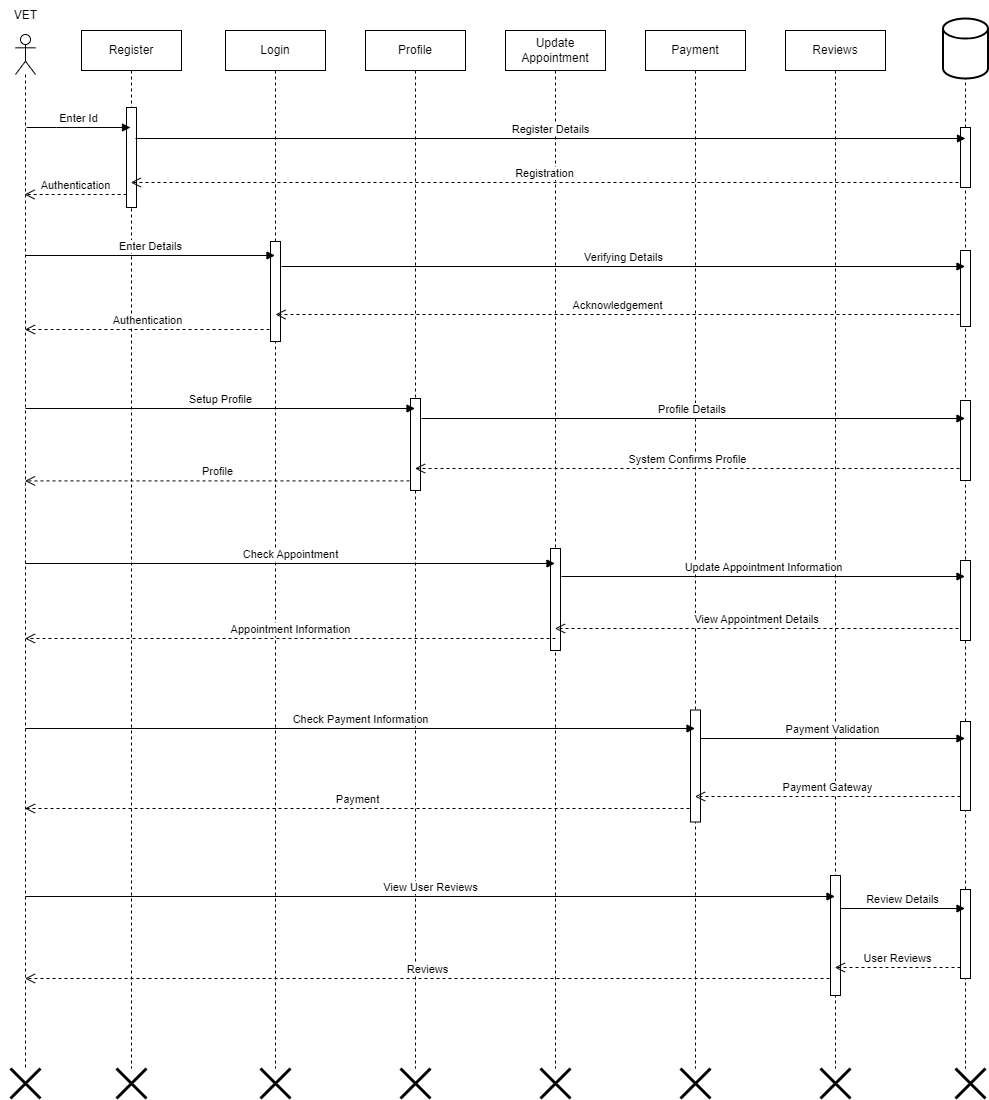

The diagram above was exported from draw.io. Its source (the exported page's mxGraphModel, read from the mxfile embedded in the PNG):
<mxGraphModel dx="1226" dy="557" grid="1" gridSize="10" guides="1" tooltips="1" connect="1" arrows="1" fold="1" page="1" pageScale="1" pageWidth="850" pageHeight="1100" math="0" shadow="0">
  <root>
    <mxCell id="0" />
    <mxCell id="1" parent="0" />
    <mxCell id="AOzyPtlWZiZVLwpUrTPm-1" value="" style="shape=umlLifeline;perimeter=lifelinePerimeter;whiteSpace=wrap;html=1;container=1;dropTarget=0;collapsible=0;recursiveResize=0;outlineConnect=0;portConstraint=eastwest;newEdgeStyle={&quot;curved&quot;:0,&quot;rounded&quot;:0};participant=umlActor;" parent="1" vertex="1">
      <mxGeometry x="160" y="206" width="20" height="1034" as="geometry" />
    </mxCell>
    <mxCell id="AOzyPtlWZiZVLwpUrTPm-3" value="VET" style="text;html=1;align=center;verticalAlign=middle;resizable=0;points=[];autosize=1;strokeColor=none;fillColor=none;" parent="1" vertex="1">
      <mxGeometry x="145" y="172" width="50" height="30" as="geometry" />
    </mxCell>
    <mxCell id="AOzyPtlWZiZVLwpUrTPm-4" value="Register" style="shape=umlLifeline;perimeter=lifelinePerimeter;whiteSpace=wrap;html=1;container=1;dropTarget=0;collapsible=0;recursiveResize=0;outlineConnect=0;portConstraint=eastwest;newEdgeStyle={&quot;curved&quot;:0,&quot;rounded&quot;:0};" parent="1" vertex="1">
      <mxGeometry x="226" y="202" width="100" height="1038" as="geometry" />
    </mxCell>
    <mxCell id="NcAByYtAFGXm_hGzx6CK-5" value="" style="html=1;points=[[0,0,0,0,5],[0,1,0,0,-5],[1,0,0,0,5],[1,1,0,0,-5]];perimeter=orthogonalPerimeter;outlineConnect=0;targetShapes=umlLifeline;portConstraint=eastwest;newEdgeStyle={&quot;curved&quot;:0,&quot;rounded&quot;:0};" parent="AOzyPtlWZiZVLwpUrTPm-4" vertex="1">
      <mxGeometry x="45" y="77" width="10" height="100" as="geometry" />
    </mxCell>
    <mxCell id="AOzyPtlWZiZVLwpUrTPm-5" value="Login" style="shape=umlLifeline;perimeter=lifelinePerimeter;whiteSpace=wrap;html=1;container=1;dropTarget=0;collapsible=0;recursiveResize=0;outlineConnect=0;portConstraint=eastwest;newEdgeStyle={&quot;curved&quot;:0,&quot;rounded&quot;:0};" parent="1" vertex="1">
      <mxGeometry x="370" y="202" width="100" height="1038" as="geometry" />
    </mxCell>
    <mxCell id="NcAByYtAFGXm_hGzx6CK-17" value="" style="html=1;points=[[0,0,0,0,5],[0,1,0,0,-5],[1,0,0,0,5],[1,1,0,0,-5]];perimeter=orthogonalPerimeter;outlineConnect=0;targetShapes=umlLifeline;portConstraint=eastwest;newEdgeStyle={&quot;curved&quot;:0,&quot;rounded&quot;:0};" parent="AOzyPtlWZiZVLwpUrTPm-5" vertex="1">
      <mxGeometry x="45" y="211" width="10" height="100" as="geometry" />
    </mxCell>
    <mxCell id="AOzyPtlWZiZVLwpUrTPm-6" value="Profile" style="shape=umlLifeline;perimeter=lifelinePerimeter;whiteSpace=wrap;html=1;container=1;dropTarget=0;collapsible=0;recursiveResize=0;outlineConnect=0;portConstraint=eastwest;newEdgeStyle={&quot;curved&quot;:0,&quot;rounded&quot;:0};" parent="1" vertex="1">
      <mxGeometry x="510" y="202" width="100" height="1038" as="geometry" />
    </mxCell>
    <mxCell id="NcAByYtAFGXm_hGzx6CK-24" value="" style="html=1;points=[[0,0,0,0,5],[0,1,0,0,-5],[1,0,0,0,5],[1,1,0,0,-5]];perimeter=orthogonalPerimeter;outlineConnect=0;targetShapes=umlLifeline;portConstraint=eastwest;newEdgeStyle={&quot;curved&quot;:0,&quot;rounded&quot;:0};" parent="AOzyPtlWZiZVLwpUrTPm-6" vertex="1">
      <mxGeometry x="45" y="368" width="10" height="92" as="geometry" />
    </mxCell>
    <mxCell id="AOzyPtlWZiZVLwpUrTPm-7" value="Update&lt;div&gt;Appointment&lt;/div&gt;" style="shape=umlLifeline;perimeter=lifelinePerimeter;whiteSpace=wrap;html=1;container=1;dropTarget=0;collapsible=0;recursiveResize=0;outlineConnect=0;portConstraint=eastwest;newEdgeStyle={&quot;curved&quot;:0,&quot;rounded&quot;:0};" parent="1" vertex="1">
      <mxGeometry x="650" y="202" width="100" height="1038" as="geometry" />
    </mxCell>
    <mxCell id="NcAByYtAFGXm_hGzx6CK-30" value="" style="html=1;points=[[0,0,0,0,5],[0,1,0,0,-5],[1,0,0,0,5],[1,1,0,0,-5]];perimeter=orthogonalPerimeter;outlineConnect=0;targetShapes=umlLifeline;portConstraint=eastwest;newEdgeStyle={&quot;curved&quot;:0,&quot;rounded&quot;:0};" parent="AOzyPtlWZiZVLwpUrTPm-7" vertex="1">
      <mxGeometry x="45" y="518" width="10" height="102" as="geometry" />
    </mxCell>
    <mxCell id="AOzyPtlWZiZVLwpUrTPm-8" value="Payment" style="shape=umlLifeline;perimeter=lifelinePerimeter;whiteSpace=wrap;html=1;container=1;dropTarget=0;collapsible=0;recursiveResize=0;outlineConnect=0;portConstraint=eastwest;newEdgeStyle={&quot;curved&quot;:0,&quot;rounded&quot;:0};" parent="1" vertex="1">
      <mxGeometry x="790" y="202" width="100" height="1038" as="geometry" />
    </mxCell>
    <mxCell id="NcAByYtAFGXm_hGzx6CK-36" value="" style="html=1;points=[[0,0,0,0,5],[0,1,0,0,-5],[1,0,0,0,5],[1,1,0,0,-5]];perimeter=orthogonalPerimeter;outlineConnect=0;targetShapes=umlLifeline;portConstraint=eastwest;newEdgeStyle={&quot;curved&quot;:0,&quot;rounded&quot;:0};" parent="AOzyPtlWZiZVLwpUrTPm-8" vertex="1">
      <mxGeometry x="45" y="679.5" width="10" height="112" as="geometry" />
    </mxCell>
    <mxCell id="NcAByYtAFGXm_hGzx6CK-1" value="Reviews" style="shape=umlLifeline;perimeter=lifelinePerimeter;whiteSpace=wrap;html=1;container=1;dropTarget=0;collapsible=0;recursiveResize=0;outlineConnect=0;portConstraint=eastwest;newEdgeStyle={&quot;curved&quot;:0,&quot;rounded&quot;:0};" parent="1" vertex="1">
      <mxGeometry x="930" y="202" width="100" height="1038" as="geometry" />
    </mxCell>
    <mxCell id="NcAByYtAFGXm_hGzx6CK-44" value="" style="html=1;points=[[0,0,0,0,5],[0,1,0,0,-5],[1,0,0,0,5],[1,1,0,0,-5]];perimeter=orthogonalPerimeter;outlineConnect=0;targetShapes=umlLifeline;portConstraint=eastwest;newEdgeStyle={&quot;curved&quot;:0,&quot;rounded&quot;:0};" parent="NcAByYtAFGXm_hGzx6CK-1" vertex="1">
      <mxGeometry x="45" y="845" width="10" height="120" as="geometry" />
    </mxCell>
    <mxCell id="NcAByYtAFGXm_hGzx6CK-2" value="" style="shape=umlLifeline;perimeter=lifelinePerimeter;whiteSpace=wrap;html=1;container=1;dropTarget=0;collapsible=0;recursiveResize=0;outlineConnect=0;portConstraint=eastwest;newEdgeStyle={&quot;curved&quot;:0,&quot;rounded&quot;:0};participant=umlControl;" parent="1" vertex="1">
      <mxGeometry x="1090" y="202" width="40" height="1038" as="geometry" />
    </mxCell>
    <mxCell id="NcAByYtAFGXm_hGzx6CK-6" value="" style="html=1;points=[[0,0,0,0,5],[0,1,0,0,-5],[1,0,0,0,5],[1,1,0,0,-5]];perimeter=orthogonalPerimeter;outlineConnect=0;targetShapes=umlLifeline;portConstraint=eastwest;newEdgeStyle={&quot;curved&quot;:0,&quot;rounded&quot;:0};" parent="NcAByYtAFGXm_hGzx6CK-2" vertex="1">
      <mxGeometry x="15" y="97" width="10" height="60" as="geometry" />
    </mxCell>
    <mxCell id="NcAByYtAFGXm_hGzx6CK-18" value="" style="html=1;points=[[0,0,0,0,5],[0,1,0,0,-5],[1,0,0,0,5],[1,1,0,0,-5]];perimeter=orthogonalPerimeter;outlineConnect=0;targetShapes=umlLifeline;portConstraint=eastwest;newEdgeStyle={&quot;curved&quot;:0,&quot;rounded&quot;:0};" parent="NcAByYtAFGXm_hGzx6CK-2" vertex="1">
      <mxGeometry x="15" y="220" width="10" height="76" as="geometry" />
    </mxCell>
    <mxCell id="NcAByYtAFGXm_hGzx6CK-26" value="" style="html=1;points=[[0,0,0,0,5],[0,1,0,0,-5],[1,0,0,0,5],[1,1,0,0,-5]];perimeter=orthogonalPerimeter;outlineConnect=0;targetShapes=umlLifeline;portConstraint=eastwest;newEdgeStyle={&quot;curved&quot;:0,&quot;rounded&quot;:0};" parent="NcAByYtAFGXm_hGzx6CK-2" vertex="1">
      <mxGeometry x="15" y="370" width="10" height="80" as="geometry" />
    </mxCell>
    <mxCell id="NcAByYtAFGXm_hGzx6CK-32" value="" style="html=1;points=[[0,0,0,0,5],[0,1,0,0,-5],[1,0,0,0,5],[1,1,0,0,-5]];perimeter=orthogonalPerimeter;outlineConnect=0;targetShapes=umlLifeline;portConstraint=eastwest;newEdgeStyle={&quot;curved&quot;:0,&quot;rounded&quot;:0};" parent="NcAByYtAFGXm_hGzx6CK-2" vertex="1">
      <mxGeometry x="15" y="530" width="10" height="80" as="geometry" />
    </mxCell>
    <mxCell id="NcAByYtAFGXm_hGzx6CK-37" value="" style="html=1;points=[[0,0,0,0,5],[0,1,0,0,-5],[1,0,0,0,5],[1,1,0,0,-5]];perimeter=orthogonalPerimeter;outlineConnect=0;targetShapes=umlLifeline;portConstraint=eastwest;newEdgeStyle={&quot;curved&quot;:0,&quot;rounded&quot;:0};" parent="NcAByYtAFGXm_hGzx6CK-2" vertex="1">
      <mxGeometry x="15" y="691" width="10" height="89" as="geometry" />
    </mxCell>
    <mxCell id="NcAByYtAFGXm_hGzx6CK-3" value="" style="strokeWidth=2;html=1;shape=mxgraph.flowchart.database;whiteSpace=wrap;" parent="1" vertex="1">
      <mxGeometry x="1087.5" y="190" width="45" height="60" as="geometry" />
    </mxCell>
    <mxCell id="NcAByYtAFGXm_hGzx6CK-7" value="Enter Id" style="html=1;verticalAlign=bottom;endArrow=block;curved=0;rounded=0;" parent="1" edge="1">
      <mxGeometry width="80" relative="1" as="geometry">
        <mxPoint x="171" y="299" as="sourcePoint" />
        <mxPoint x="275" y="299" as="targetPoint" />
        <Array as="points">
          <mxPoint x="201" y="299" />
        </Array>
      </mxGeometry>
    </mxCell>
    <mxCell id="NcAByYtAFGXm_hGzx6CK-8" value="Register Details" style="html=1;verticalAlign=bottom;endArrow=block;curved=0;rounded=0;" parent="1" edge="1">
      <mxGeometry width="80" relative="1" as="geometry">
        <mxPoint x="280" y="310" as="sourcePoint" />
        <mxPoint x="1110" y="310" as="targetPoint" />
      </mxGeometry>
    </mxCell>
    <mxCell id="NcAByYtAFGXm_hGzx6CK-9" value="Registration" style="html=1;verticalAlign=bottom;endArrow=open;dashed=1;endSize=8;curved=0;rounded=0;" parent="1" edge="1">
      <mxGeometry relative="1" as="geometry">
        <mxPoint x="1103" y="354" as="sourcePoint" />
        <mxPoint x="275.32352941176464" y="354" as="targetPoint" />
      </mxGeometry>
    </mxCell>
    <mxCell id="NcAByYtAFGXm_hGzx6CK-10" value="Authentication" style="html=1;verticalAlign=bottom;endArrow=open;dashed=1;endSize=8;curved=0;rounded=0;exitX=0.017;exitY=0.87;exitDx=0;exitDy=0;exitPerimeter=0;" parent="1" source="NcAByYtAFGXm_hGzx6CK-5" edge="1">
      <mxGeometry relative="1" as="geometry">
        <mxPoint x="481" y="249" as="sourcePoint" />
        <mxPoint x="169" y="366" as="targetPoint" />
      </mxGeometry>
    </mxCell>
    <mxCell id="NcAByYtAFGXm_hGzx6CK-19" value="Enter Details" style="html=1;verticalAlign=bottom;endArrow=block;curved=0;rounded=0;" parent="1" target="AOzyPtlWZiZVLwpUrTPm-5" edge="1">
      <mxGeometry x="0.0023" width="80" relative="1" as="geometry">
        <mxPoint x="170" y="427" as="sourcePoint" />
        <mxPoint x="384.5" y="427" as="targetPoint" />
        <mxPoint as="offset" />
      </mxGeometry>
    </mxCell>
    <mxCell id="NcAByYtAFGXm_hGzx6CK-20" value="Verifying Details" style="html=1;verticalAlign=bottom;endArrow=block;curved=0;rounded=0;" parent="1" target="NcAByYtAFGXm_hGzx6CK-2" edge="1">
      <mxGeometry x="0.0006" width="80" relative="1" as="geometry">
        <mxPoint x="426" y="438" as="sourcePoint" />
        <mxPoint x="1106" y="438" as="targetPoint" />
        <mxPoint as="offset" />
      </mxGeometry>
    </mxCell>
    <mxCell id="NcAByYtAFGXm_hGzx6CK-21" value="Acknowledgement" style="html=1;verticalAlign=bottom;endArrow=open;dashed=1;endSize=8;curved=0;rounded=0;" parent="1" edge="1">
      <mxGeometry relative="1" as="geometry">
        <mxPoint x="1104" y="486" as="sourcePoint" />
        <mxPoint x="420" y="486" as="targetPoint" />
      </mxGeometry>
    </mxCell>
    <mxCell id="NcAByYtAFGXm_hGzx6CK-22" value="Authentication" style="html=1;verticalAlign=bottom;endArrow=open;dashed=1;endSize=8;curved=0;rounded=0;" parent="1" target="AOzyPtlWZiZVLwpUrTPm-1" edge="1">
      <mxGeometry relative="1" as="geometry">
        <mxPoint x="414" y="501" as="sourcePoint" />
        <mxPoint x="202" y="501" as="targetPoint" />
      </mxGeometry>
    </mxCell>
    <mxCell id="NcAByYtAFGXm_hGzx6CK-23" value="Setup Profile" style="html=1;verticalAlign=bottom;endArrow=block;curved=0;rounded=0;" parent="1" target="AOzyPtlWZiZVLwpUrTPm-6" edge="1">
      <mxGeometry width="80" relative="1" as="geometry">
        <mxPoint x="170" y="580" as="sourcePoint" />
        <mxPoint x="250" y="580" as="targetPoint" />
      </mxGeometry>
    </mxCell>
    <mxCell id="NcAByYtAFGXm_hGzx6CK-25" value="Profile Details&amp;nbsp;" style="html=1;verticalAlign=bottom;endArrow=block;curved=0;rounded=0;" parent="1" target="NcAByYtAFGXm_hGzx6CK-2" edge="1">
      <mxGeometry width="80" relative="1" as="geometry">
        <mxPoint x="566" y="590" as="sourcePoint" />
        <mxPoint x="646" y="590" as="targetPoint" />
      </mxGeometry>
    </mxCell>
    <mxCell id="NcAByYtAFGXm_hGzx6CK-27" value="System Confirms Profile" style="html=1;verticalAlign=bottom;endArrow=open;dashed=1;endSize=8;curved=0;rounded=0;" parent="1" target="AOzyPtlWZiZVLwpUrTPm-6" edge="1">
      <mxGeometry relative="1" as="geometry">
        <mxPoint x="1104" y="640" as="sourcePoint" />
        <mxPoint x="1024" y="640" as="targetPoint" />
      </mxGeometry>
    </mxCell>
    <mxCell id="NcAByYtAFGXm_hGzx6CK-28" value="Profile" style="html=1;verticalAlign=bottom;endArrow=open;dashed=1;endSize=8;curved=0;rounded=0;" parent="1" target="AOzyPtlWZiZVLwpUrTPm-1" edge="1">
      <mxGeometry relative="1" as="geometry">
        <mxPoint x="554" y="652.41" as="sourcePoint" />
        <mxPoint x="474" y="652.41" as="targetPoint" />
      </mxGeometry>
    </mxCell>
    <mxCell id="NcAByYtAFGXm_hGzx6CK-29" value="Check Appointment" style="html=1;verticalAlign=bottom;endArrow=block;curved=0;rounded=0;" parent="1" target="AOzyPtlWZiZVLwpUrTPm-7" edge="1">
      <mxGeometry width="80" relative="1" as="geometry">
        <mxPoint x="170" y="735" as="sourcePoint" />
        <mxPoint x="250" y="735" as="targetPoint" />
      </mxGeometry>
    </mxCell>
    <mxCell id="NcAByYtAFGXm_hGzx6CK-31" value="Update Appointment Information" style="html=1;verticalAlign=bottom;endArrow=block;curved=0;rounded=0;" parent="1" target="NcAByYtAFGXm_hGzx6CK-2" edge="1">
      <mxGeometry width="80" relative="1" as="geometry">
        <mxPoint x="706" y="748" as="sourcePoint" />
        <mxPoint x="786" y="748" as="targetPoint" />
      </mxGeometry>
    </mxCell>
    <mxCell id="NcAByYtAFGXm_hGzx6CK-33" value="View Appointment Details" style="html=1;verticalAlign=bottom;endArrow=open;dashed=1;endSize=8;curved=0;rounded=0;" parent="1" target="AOzyPtlWZiZVLwpUrTPm-7" edge="1">
      <mxGeometry relative="1" as="geometry">
        <mxPoint x="1103" y="800" as="sourcePoint" />
        <mxPoint x="1023" y="800" as="targetPoint" />
      </mxGeometry>
    </mxCell>
    <mxCell id="NcAByYtAFGXm_hGzx6CK-40" value="Check Payment Information" style="html=1;verticalAlign=bottom;endArrow=block;curved=0;rounded=0;" parent="1" target="AOzyPtlWZiZVLwpUrTPm-8" edge="1">
      <mxGeometry width="80" relative="1" as="geometry">
        <mxPoint x="170" y="900" as="sourcePoint" />
        <mxPoint x="250" y="900" as="targetPoint" />
      </mxGeometry>
    </mxCell>
    <mxCell id="NcAByYtAFGXm_hGzx6CK-41" value="Payment Validation" style="html=1;verticalAlign=bottom;endArrow=block;curved=0;rounded=0;" parent="1" target="NcAByYtAFGXm_hGzx6CK-2" edge="1">
      <mxGeometry x="-0.0019" width="80" relative="1" as="geometry">
        <mxPoint x="845" y="910" as="sourcePoint" />
        <mxPoint x="925" y="910" as="targetPoint" />
        <mxPoint as="offset" />
      </mxGeometry>
    </mxCell>
    <mxCell id="NcAByYtAFGXm_hGzx6CK-42" value="Payment Gateway" style="html=1;verticalAlign=bottom;endArrow=open;dashed=1;endSize=8;curved=0;rounded=0;" parent="1" target="AOzyPtlWZiZVLwpUrTPm-8" edge="1">
      <mxGeometry relative="1" as="geometry">
        <mxPoint x="1105" y="968" as="sourcePoint" />
        <mxPoint x="1025" y="968" as="targetPoint" />
      </mxGeometry>
    </mxCell>
    <mxCell id="NcAByYtAFGXm_hGzx6CK-43" value="Payment" style="html=1;verticalAlign=bottom;endArrow=open;dashed=1;endSize=8;curved=0;rounded=0;" parent="1" target="AOzyPtlWZiZVLwpUrTPm-1" edge="1">
      <mxGeometry relative="1" as="geometry">
        <mxPoint x="834" y="980" as="sourcePoint" />
        <mxPoint x="754" y="980" as="targetPoint" />
      </mxGeometry>
    </mxCell>
    <mxCell id="NcAByYtAFGXm_hGzx6CK-45" value="" style="html=1;points=[[0,0,0,0,5],[0,1,0,0,-5],[1,0,0,0,5],[1,1,0,0,-5]];perimeter=orthogonalPerimeter;outlineConnect=0;targetShapes=umlLifeline;portConstraint=eastwest;newEdgeStyle={&quot;curved&quot;:0,&quot;rounded&quot;:0};" parent="1" vertex="1">
      <mxGeometry x="1105" y="1061" width="10" height="89" as="geometry" />
    </mxCell>
    <mxCell id="NcAByYtAFGXm_hGzx6CK-46" value="View User Reviews" style="html=1;verticalAlign=bottom;endArrow=block;curved=0;rounded=0;" parent="1" target="NcAByYtAFGXm_hGzx6CK-1" edge="1">
      <mxGeometry width="80" relative="1" as="geometry">
        <mxPoint x="170" y="1068" as="sourcePoint" />
        <mxPoint x="840" y="1068" as="targetPoint" />
      </mxGeometry>
    </mxCell>
    <mxCell id="NcAByYtAFGXm_hGzx6CK-47" value="Review Details" style="html=1;verticalAlign=bottom;endArrow=block;curved=0;rounded=0;" parent="1" target="NcAByYtAFGXm_hGzx6CK-2" edge="1">
      <mxGeometry x="-0.0037" width="80" relative="1" as="geometry">
        <mxPoint x="985" y="1080" as="sourcePoint" />
        <mxPoint x="1095" y="1078" as="targetPoint" />
        <mxPoint as="offset" />
      </mxGeometry>
    </mxCell>
    <mxCell id="NcAByYtAFGXm_hGzx6CK-48" value="User Reviews" style="html=1;verticalAlign=bottom;endArrow=open;dashed=1;endSize=8;curved=0;rounded=0;" parent="1" edge="1">
      <mxGeometry relative="1" as="geometry">
        <mxPoint x="1105" y="1139" as="sourcePoint" />
        <mxPoint x="979.3235294117649" y="1139" as="targetPoint" />
      </mxGeometry>
    </mxCell>
    <mxCell id="NcAByYtAFGXm_hGzx6CK-49" value="Reviews" style="html=1;verticalAlign=bottom;endArrow=open;dashed=1;endSize=8;curved=0;rounded=0;" parent="1" target="AOzyPtlWZiZVLwpUrTPm-1" edge="1">
      <mxGeometry relative="1" as="geometry">
        <mxPoint x="974" y="1150" as="sourcePoint" />
        <mxPoint x="309" y="1150" as="targetPoint" />
      </mxGeometry>
    </mxCell>
    <mxCell id="rjPPhOh6v3Pk5Yma0dG9-3" value="Appointment Information" style="html=1;verticalAlign=bottom;endArrow=open;dashed=1;endSize=8;curved=0;rounded=0;" parent="1" target="AOzyPtlWZiZVLwpUrTPm-1" edge="1">
      <mxGeometry relative="1" as="geometry">
        <mxPoint x="700" y="810" as="sourcePoint" />
        <mxPoint x="620" y="810" as="targetPoint" />
      </mxGeometry>
    </mxCell>
    <mxCell id="rjPPhOh6v3Pk5Yma0dG9-4" value="" style="shape=umlDestroy;whiteSpace=wrap;html=1;strokeWidth=3;targetShapes=umlLifeline;" parent="1" vertex="1">
      <mxGeometry x="155" y="1240" width="30" height="30" as="geometry" />
    </mxCell>
    <mxCell id="rjPPhOh6v3Pk5Yma0dG9-5" value="" style="shape=umlDestroy;whiteSpace=wrap;html=1;strokeWidth=3;targetShapes=umlLifeline;" parent="1" vertex="1">
      <mxGeometry x="825" y="1240" width="30" height="30" as="geometry" />
    </mxCell>
    <mxCell id="rjPPhOh6v3Pk5Yma0dG9-6" value="" style="shape=umlDestroy;whiteSpace=wrap;html=1;strokeWidth=3;targetShapes=umlLifeline;" parent="1" vertex="1">
      <mxGeometry x="685" y="1240" width="30" height="30" as="geometry" />
    </mxCell>
    <mxCell id="rjPPhOh6v3Pk5Yma0dG9-7" value="" style="shape=umlDestroy;whiteSpace=wrap;html=1;strokeWidth=3;targetShapes=umlLifeline;" parent="1" vertex="1">
      <mxGeometry x="545" y="1240" width="30" height="30" as="geometry" />
    </mxCell>
    <mxCell id="rjPPhOh6v3Pk5Yma0dG9-8" value="" style="shape=umlDestroy;whiteSpace=wrap;html=1;strokeWidth=3;targetShapes=umlLifeline;" parent="1" vertex="1">
      <mxGeometry x="405" y="1240" width="30" height="30" as="geometry" />
    </mxCell>
    <mxCell id="rjPPhOh6v3Pk5Yma0dG9-9" value="" style="shape=umlDestroy;whiteSpace=wrap;html=1;strokeWidth=3;targetShapes=umlLifeline;" parent="1" vertex="1">
      <mxGeometry x="261" y="1240" width="30" height="30" as="geometry" />
    </mxCell>
    <mxCell id="rjPPhOh6v3Pk5Yma0dG9-10" value="" style="shape=umlDestroy;whiteSpace=wrap;html=1;strokeWidth=3;targetShapes=umlLifeline;" parent="1" vertex="1">
      <mxGeometry x="1100" y="1240" width="30" height="30" as="geometry" />
    </mxCell>
    <mxCell id="rjPPhOh6v3Pk5Yma0dG9-11" value="" style="shape=umlDestroy;whiteSpace=wrap;html=1;strokeWidth=3;targetShapes=umlLifeline;" parent="1" vertex="1">
      <mxGeometry x="965" y="1240" width="30" height="30" as="geometry" />
    </mxCell>
  </root>
</mxGraphModel>